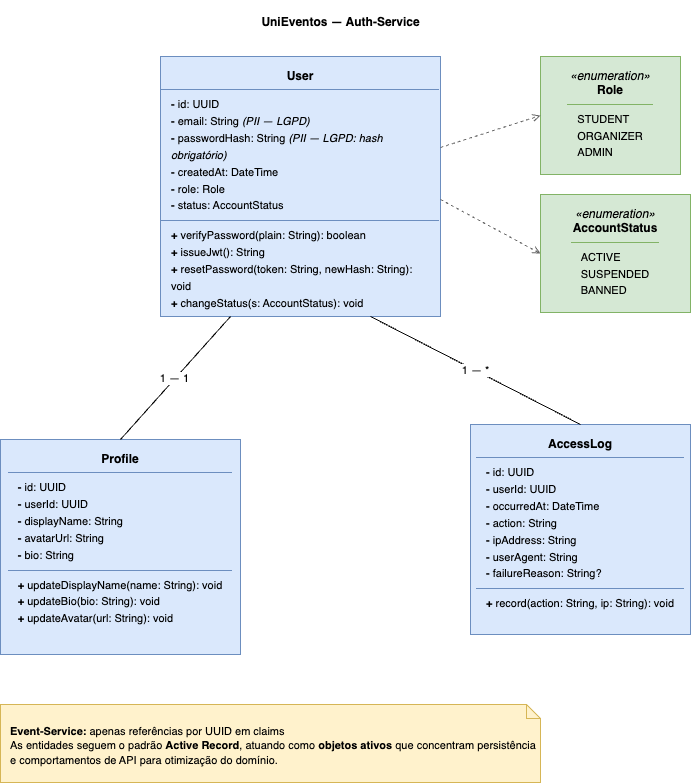

The diagram above was exported from draw.io. Its source (the exported page's mxGraphModel, read from the mxfile embedded in the PNG):
<mxGraphModel dx="1077" dy="1312" grid="1" gridSize="10" guides="1" tooltips="1" connect="1" arrows="1" fold="1" page="1" pageScale="1" pageWidth="827" pageHeight="1169" math="0" shadow="0">
  <root>
    <mxCell id="0" />
    <mxCell id="1" parent="0" />
    <mxCell id="hdr" value="&lt;b&gt;UniEventos — Auth-Service&lt;/b&gt;" style="text;html=1;strokeColor=none;fillColor=none;align=center;verticalAlign=middle;fontSize=12;" parent="1" vertex="1">
      <mxGeometry x="60" y="16" width="640" height="44" as="geometry" />
    </mxCell>
    <mxCell id="cls_user" value="&lt;p style=&quot;margin:6px 0;text-align:center&quot;&gt;&lt;b&gt;User&lt;/b&gt;&lt;/p&gt;&lt;hr style=&quot;border:0;border-top:1px solid #6c8ebf;margin:0&quot;&gt;&lt;p style=&quot;margin:6px 10px;text-align:left;line-height:1.35&quot;&gt;&lt;font style=&quot;font-size:11px&quot;&gt;&lt;b&gt;-&lt;/b&gt; id: UUID&lt;br&gt;&lt;b&gt;-&lt;/b&gt; email: String &lt;i&gt;(PII — LGPD)&lt;/i&gt;&lt;br&gt;&lt;b&gt;-&lt;/b&gt; passwordHash: String &lt;i&gt;(PII — LGPD: hash obrigatório)&lt;/i&gt;&lt;br&gt;&lt;b&gt;-&lt;/b&gt; createdAt: DateTime&lt;br&gt;&lt;b&gt;-&lt;/b&gt; role: Role&lt;br&gt;&lt;b&gt;-&lt;/b&gt; status: AccountStatus&lt;br&gt;&lt;/font&gt;&lt;/p&gt;&lt;hr style=&quot;border:0;border-top:1px solid #6c8ebf;margin:0&quot;&gt;&lt;p style=&quot;margin:6px 10px;text-align:left;line-height:1.35&quot;&gt;&lt;font style=&quot;font-size:11px&quot;&gt;&lt;b&gt;+&lt;/b&gt; verifyPassword(plain: String): boolean&lt;br&gt;&lt;b&gt;+&lt;/b&gt; issueJwt(): String&lt;br&gt;&lt;b&gt;+&lt;/b&gt; resetPassword(token: String, newHash: String): void&lt;br&gt;&lt;b&gt;+&lt;/b&gt; changeStatus(s: AccountStatus): void&lt;br&gt;&lt;/font&gt;&lt;/p&gt;" style="rounded=0;whiteSpace=wrap;html=1;align=center;verticalAlign=top;fillColor=#dae8fc;strokeColor=#6c8ebf;fontColor=#000000;" parent="1" vertex="1">
      <mxGeometry x="200" y="72" width="280" height="260" as="geometry" />
    </mxCell>
    <mxCell id="cls_profile" value="&lt;p style=&quot;margin:6px 0;text-align:center&quot;&gt;&lt;b&gt;Profile&lt;/b&gt;&lt;/p&gt;&lt;hr style=&quot;border:0;border-top:1px solid #6c8ebf;margin:0&quot;/&gt;&lt;p style=&quot;margin:6px 10px;text-align:left;line-height:1.35&quot;&gt;&lt;font style=&quot;font-size:11px&quot;&gt;&lt;b&gt;-&lt;/b&gt; id: UUID&lt;br/&gt;&lt;b&gt;-&lt;/b&gt; userId: UUID&lt;br/&gt;&lt;b&gt;-&lt;/b&gt; displayName: String&lt;br/&gt;&lt;b&gt;-&lt;/b&gt; avatarUrl: String&lt;br/&gt;&lt;b&gt;-&lt;/b&gt; bio: String&lt;br/&gt;&lt;/font&gt;&lt;/p&gt;&lt;hr style=&quot;border:0;border-top:1px solid #6c8ebf;margin:0&quot;/&gt;&lt;p style=&quot;margin:6px 10px;text-align:left;line-height:1.35&quot;&gt;&lt;font style=&quot;font-size:11px&quot;&gt;&lt;b&gt;+&lt;/b&gt; updateDisplayName(name: String): void&lt;br/&gt;&lt;b&gt;+&lt;/b&gt; updateBio(bio: String): void&lt;br/&gt;&lt;b&gt;+&lt;/b&gt; updateAvatar(url: String): void&lt;br/&gt;&lt;/font&gt;&lt;/p&gt;" style="rounded=0;whiteSpace=wrap;html=1;align=center;verticalAlign=top;fillColor=#dae8fc;strokeColor=#6c8ebf;fontColor=#000000;" parent="1" vertex="1">
      <mxGeometry x="40" y="455" width="240" height="215" as="geometry" />
    </mxCell>
    <mxCell id="cls_accesslog" value="&lt;p style=&quot;margin:6px 0;text-align:center&quot;&gt;&lt;b&gt;AccessLog&lt;/b&gt;&lt;/p&gt;&lt;hr style=&quot;border:0;border-top:1px solid #6c8ebf;margin:0&quot;/&gt;&lt;p style=&quot;margin:6px 10px;text-align:left;line-height:1.35&quot;&gt;&lt;font style=&quot;font-size:11px&quot;&gt;&lt;b&gt;-&lt;/b&gt; id: UUID&lt;br/&gt;&lt;b&gt;-&lt;/b&gt; userId: UUID&lt;br/&gt;&lt;b&gt;-&lt;/b&gt; occurredAt: DateTime&lt;br/&gt;&lt;b&gt;-&lt;/b&gt; action: String&lt;br/&gt;&lt;b&gt;-&lt;/b&gt; ipAddress: String&lt;br/&gt;&lt;b&gt;-&lt;/b&gt; userAgent: String&lt;br/&gt;&lt;b&gt;-&lt;/b&gt; failureReason: String?&lt;br/&gt;&lt;/font&gt;&lt;/p&gt;&lt;hr style=&quot;border:0;border-top:1px solid #6c8ebf;margin:0&quot;/&gt;&lt;p style=&quot;margin:6px 10px;text-align:left;line-height:1.35&quot;&gt;&lt;font style=&quot;font-size:11px&quot;&gt;&lt;b&gt;+&lt;/b&gt; record(action: String, ip: String): void&lt;br/&gt;&lt;/font&gt;&lt;/p&gt;" style="rounded=0;whiteSpace=wrap;html=1;align=center;verticalAlign=top;fillColor=#dae8fc;strokeColor=#6c8ebf;fontColor=#000000;" parent="1" vertex="1">
      <mxGeometry x="510" y="440" width="220" height="210" as="geometry" />
    </mxCell>
    <mxCell id="enum_role" value="&lt;p style=&quot;margin:6px 0;text-align:center&quot;&gt;&lt;i&gt;«enumeration»&lt;/i&gt;&lt;br/&gt;&lt;b&gt;Role&lt;/b&gt;&lt;/p&gt;&lt;hr style=&quot;border:0;border-top:1px solid #82b366;margin:0&quot;/&gt;&lt;p style=&quot;margin:6px 10px;text-align:left;line-height:1.35&quot;&gt;&lt;font style=&quot;font-size:11px&quot;&gt;STUDENT&lt;br/&gt;ORGANIZER&lt;br/&gt;ADMIN&lt;br/&gt;&lt;/font&gt;&lt;/p&gt;" style="rounded=0;whiteSpace=wrap;html=1;align=center;verticalAlign=top;fillColor=#d5e8d4;strokeColor=#82b366;fontColor=#000000;" vertex="1" parent="1">
      <mxGeometry x="580" y="72" width="140" height="118" as="geometry" />
    </mxCell>
    <mxCell id="enum_status" value="&lt;p style=&quot;margin:6px 0;text-align:center&quot;&gt;&lt;i&gt;«enumeration»&lt;/i&gt;&lt;br/&gt;&lt;b&gt;AccountStatus&lt;/b&gt;&lt;/p&gt;&lt;hr style=&quot;border:0;border-top:1px solid #82b366;margin:0&quot;/&gt;&lt;p style=&quot;margin:6px 10px;text-align:left;line-height:1.35&quot;&gt;&lt;font style=&quot;font-size:11px&quot;&gt;ACTIVE&lt;br/&gt;SUSPENDED&lt;br/&gt;BANNED&lt;br/&gt;&lt;/font&gt;&lt;/p&gt;" style="rounded=0;whiteSpace=wrap;html=1;align=center;verticalAlign=top;fillColor=#d5e8d4;strokeColor=#82b366;fontColor=#000000;" vertex="1" parent="1">
      <mxGeometry x="580" y="210" width="150" height="118" as="geometry" />
    </mxCell>
    <mxCell id="rel_user_profile" value="1 — 1" style="endArrow=none;html=1;rounded=0;exitX=0.25;exitY=1;exitDx=0;exitDy=0;entryX=0.5;entryY=0;entryDx=0;entryDy=0;strokeWidth=1;fontSize=11" parent="1" source="cls_user" target="cls_profile" edge="1">
      <mxGeometry relative="1" as="geometry" />
    </mxCell>
    <mxCell id="rel_user_access" value="1 — *" style="endArrow=none;html=1;rounded=0;exitX=0.75;exitY=1;exitDx=0;exitDy=0;entryX=0.5;entryY=0;entryDx=0;entryDy=0;strokeWidth=1;fontSize=11" parent="1" source="cls_user" target="cls_accesslog" edge="1">
      <mxGeometry relative="1" as="geometry" />
    </mxCell>
    <mxCell id="dep_user_role" style="endArrow=open;dashed=1;html=1;rounded=0;exitX=1;exitY=0.35;exitDx=0;exitDy=0;entryX=0;entryY=0.5;entryDx=0;entryDy=0;strokeWidth=1;strokeColor=#666666" edge="1" parent="1" source="cls_user" target="enum_role">
      <mxGeometry relative="1" as="geometry" />
    </mxCell>
    <mxCell id="dep_user_status" style="endArrow=open;dashed=1;html=1;rounded=0;exitX=1;exitY=0.55;exitDx=0;exitDy=0;entryX=0;entryY=0.5;entryDx=0;entryDy=0;strokeWidth=1;strokeColor=#666666" edge="1" parent="1" source="cls_user" target="enum_status">
      <mxGeometry relative="1" as="geometry" />
    </mxCell>
    <mxCell id="note1" value="&lt;font style=&quot;font-size:11px&quot;&gt;&lt;b&gt;Event-Service:&lt;/b&gt; apenas referências por UUID em claims&amp;nbsp;&lt;br/&gt;As entidades seguem o padrão &lt;b&gt;Active Record&lt;/b&gt;, atuando como &lt;b&gt;objetos ativos&lt;/b&gt; que concentram persistência e comportamentos de API para otimização do domínio.&lt;/font&gt;" style="shape=note;whiteSpace=wrap;html=1;fillColor=#fff2cc;strokeColor=#d6b656;size=14;fontColor=#000000;align=left;spacingLeft=8;spacingTop=4;" parent="1" vertex="1">
      <mxGeometry x="40" y="720" width="540" height="78" as="geometry" />
    </mxCell>
  </root>
</mxGraphModel>